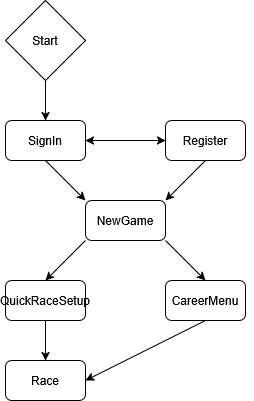

The diagram above was exported from draw.io. Its source (the exported page's mxGraphModel, read from the mxfile embedded in the PNG):
<mxGraphModel dx="1213" dy="765" grid="1" gridSize="10" guides="1" tooltips="1" connect="1" arrows="1" fold="1" page="1" pageScale="1" pageWidth="827" pageHeight="1169" math="0" shadow="0">
  <root>
    <mxCell id="0" />
    <mxCell id="1" parent="0" />
    <mxCell id="X5ZvPWD1Z7IrtXgkuRfe-1" parent="1" style="rhombus;whiteSpace=wrap;html=1;" value="Start" vertex="1">
      <mxGeometry height="80" width="80" x="120" y="80" as="geometry" />
    </mxCell>
    <mxCell id="X5ZvPWD1Z7IrtXgkuRfe-2" edge="1" parent="1" source="X5ZvPWD1Z7IrtXgkuRfe-4" style="endArrow=classic;startArrow=classic;html=1;rounded=0;entryX=0;entryY=0.5;entryDx=0;entryDy=0;exitX=1;exitY=0.5;exitDx=0;exitDy=0;" target="X5ZvPWD1Z7IrtXgkuRfe-6" value="">
      <mxGeometry height="50" relative="1" width="50" as="geometry">
        <mxPoint x="230" y="310" as="sourcePoint" />
        <mxPoint x="280" y="260" as="targetPoint" />
      </mxGeometry>
    </mxCell>
    <mxCell id="X5ZvPWD1Z7IrtXgkuRfe-3" edge="1" parent="1" source="X5ZvPWD1Z7IrtXgkuRfe-1" style="endArrow=classic;html=1;rounded=0;exitX=0.5;exitY=1;exitDx=0;exitDy=0;" value="">
      <mxGeometry height="50" relative="1" width="50" as="geometry">
        <mxPoint x="390" y="389" as="sourcePoint" />
        <mxPoint x="160" y="200" as="targetPoint" />
      </mxGeometry>
    </mxCell>
    <mxCell id="X5ZvPWD1Z7IrtXgkuRfe-4" parent="1" style="rounded=1;whiteSpace=wrap;html=1;" value="SignIn" vertex="1">
      <mxGeometry height="40" width="80" x="120" y="200" as="geometry" />
    </mxCell>
    <mxCell id="X5ZvPWD1Z7IrtXgkuRfe-6" parent="1" style="rounded=1;whiteSpace=wrap;html=1;" value="Register" vertex="1">
      <mxGeometry height="40" width="80" x="280" y="200" as="geometry" />
    </mxCell>
    <mxCell id="X5ZvPWD1Z7IrtXgkuRfe-8" parent="1" style="rounded=1;whiteSpace=wrap;html=1;" value="NewGame" vertex="1">
      <mxGeometry height="40" width="80" x="200" y="280" as="geometry" />
    </mxCell>
    <mxCell id="X5ZvPWD1Z7IrtXgkuRfe-14" parent="1" style="rounded=1;whiteSpace=wrap;html=1;" value="QuickRaceSetup" vertex="1">
      <mxGeometry height="40" width="80" x="120" y="360" as="geometry" />
    </mxCell>
    <mxCell id="X5ZvPWD1Z7IrtXgkuRfe-16" edge="1" parent="1" style="endArrow=classic;html=1;rounded=0;entryX=0;entryY=0.5;entryDx=0;entryDy=0;exitX=1;exitY=0.5;exitDx=0;exitDy=0;" target="X5ZvPWD1Z7IrtXgkuRfe-18" value="">
      <mxGeometry height="50" relative="1" width="50" as="geometry">
        <mxPoint x="360" y="380" as="sourcePoint" />
        <mxPoint x="320" y="440" as="targetPoint" />
      </mxGeometry>
    </mxCell>
    <mxCell id="X5ZvPWD1Z7IrtXgkuRfe-17" edge="1" parent="1" source="X5ZvPWD1Z7IrtXgkuRfe-14" style="endArrow=classic;html=1;rounded=0;exitX=0.5;exitY=1;exitDx=0;exitDy=0;" value="">
      <mxGeometry height="50" relative="1" width="50" as="geometry">
        <mxPoint x="390" y="410" as="sourcePoint" />
        <mxPoint x="160" y="440" as="targetPoint" />
      </mxGeometry>
    </mxCell>
    <mxCell id="X5ZvPWD1Z7IrtXgkuRfe-18" parent="1" style="rounded=1;whiteSpace=wrap;html=1;" value="CareerMenu" vertex="1">
      <mxGeometry height="40" width="80" x="280" y="360" as="geometry" />
    </mxCell>
    <mxCell id="X5ZvPWD1Z7IrtXgkuRfe-19" parent="1" style="rounded=1;whiteSpace=wrap;html=1;" value="Race" vertex="1">
      <mxGeometry height="40" width="80" x="120" y="440" as="geometry" />
    </mxCell>
    <mxCell id="X5ZvPWD1Z7IrtXgkuRfe-20" edge="1" parent="1" source="X5ZvPWD1Z7IrtXgkuRfe-18" style="endArrow=classic;html=1;rounded=0;exitX=0.5;exitY=1;exitDx=0;exitDy=0;entryX=1;entryY=0.5;entryDx=0;entryDy=0;" target="X5ZvPWD1Z7IrtXgkuRfe-19" value="">
      <mxGeometry height="50" relative="1" width="50" as="geometry">
        <mxPoint x="390" y="410" as="sourcePoint" />
        <mxPoint x="440" y="360" as="targetPoint" />
      </mxGeometry>
    </mxCell>
    <mxCell id="UL3FpfiyWueH5TGceisC-1" edge="1" parent="1" source="X5ZvPWD1Z7IrtXgkuRfe-8" style="endArrow=classic;html=1;rounded=0;exitX=1;exitY=1;exitDx=0;exitDy=0;entryX=0.5;entryY=0;entryDx=0;entryDy=0;" target="X5ZvPWD1Z7IrtXgkuRfe-18" value="">
      <mxGeometry height="50" relative="1" width="50" as="geometry">
        <mxPoint x="390" y="430" as="sourcePoint" />
        <mxPoint x="440" y="380" as="targetPoint" />
      </mxGeometry>
    </mxCell>
    <mxCell id="UL3FpfiyWueH5TGceisC-2" edge="1" parent="1" source="X5ZvPWD1Z7IrtXgkuRfe-6" style="endArrow=classic;html=1;rounded=0;exitX=0.5;exitY=1;exitDx=0;exitDy=0;entryX=1;entryY=0;entryDx=0;entryDy=0;" target="X5ZvPWD1Z7IrtXgkuRfe-8" value="">
      <mxGeometry height="50" relative="1" width="50" as="geometry">
        <mxPoint x="390" y="430" as="sourcePoint" />
        <mxPoint x="440" y="380" as="targetPoint" />
      </mxGeometry>
    </mxCell>
    <mxCell id="UL3FpfiyWueH5TGceisC-3" edge="1" parent="1" source="X5ZvPWD1Z7IrtXgkuRfe-4" style="endArrow=classic;html=1;rounded=0;exitX=0.5;exitY=1;exitDx=0;exitDy=0;entryX=0;entryY=0;entryDx=0;entryDy=0;" target="X5ZvPWD1Z7IrtXgkuRfe-8" value="">
      <mxGeometry height="50" relative="1" width="50" as="geometry">
        <mxPoint x="80" y="330" as="sourcePoint" />
        <mxPoint x="130" y="280" as="targetPoint" />
      </mxGeometry>
    </mxCell>
    <mxCell id="UL3FpfiyWueH5TGceisC-4" edge="1" parent="1" source="X5ZvPWD1Z7IrtXgkuRfe-8" style="endArrow=classic;html=1;rounded=0;exitX=0;exitY=1;exitDx=0;exitDy=0;entryX=0.5;entryY=0;entryDx=0;entryDy=0;" target="X5ZvPWD1Z7IrtXgkuRfe-14" value="">
      <mxGeometry height="50" relative="1" width="50" as="geometry">
        <mxPoint x="150" y="360" as="sourcePoint" />
        <mxPoint x="130" y="300" as="targetPoint" />
      </mxGeometry>
    </mxCell>
  </root>
</mxGraphModel>